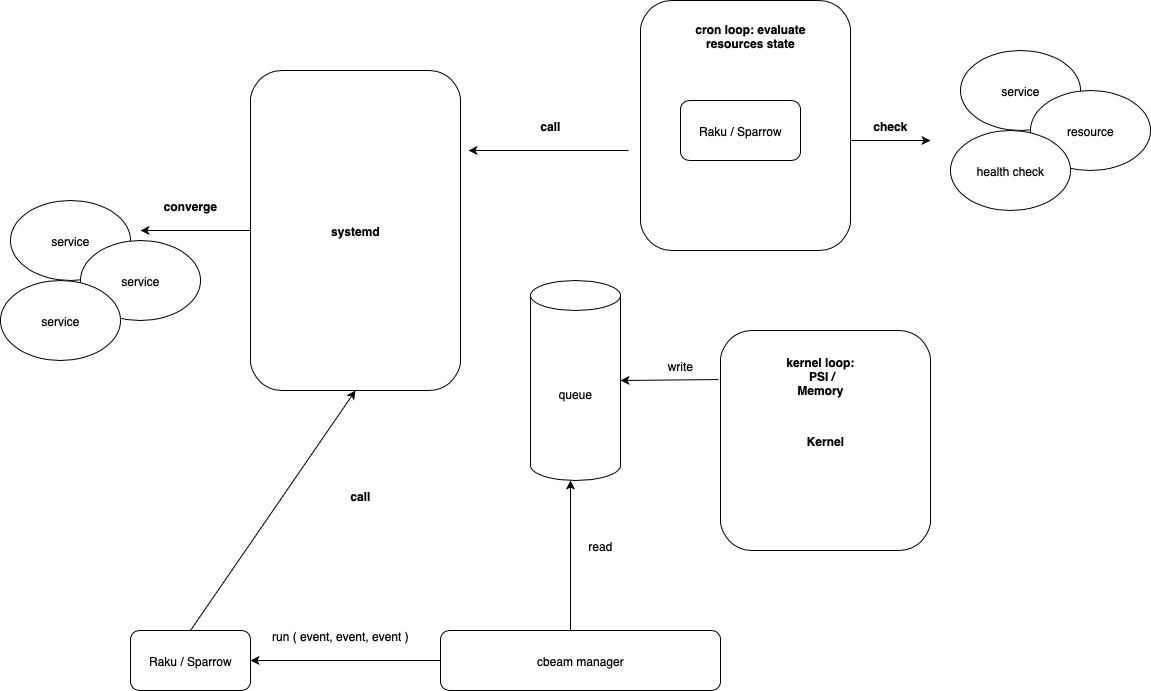

The diagram above was exported from draw.io. Its source (the exported page's mxGraphModel, read from the mxfile embedded in the PNG):
<mxGraphModel dx="1796" dy="652" grid="1" gridSize="10" guides="1" tooltips="1" connect="1" arrows="1" fold="1" page="1" pageScale="1" pageWidth="850" pageHeight="1100" math="0" shadow="0">
  <root>
    <mxCell id="0" />
    <mxCell id="1" parent="0" />
    <mxCell id="foEKtQcUHAYvUiWVAj89-7" value="" style="rounded=1;whiteSpace=wrap;html=1;" parent="1" vertex="1">
      <mxGeometry x="510" y="70" width="210" height="250" as="geometry" />
    </mxCell>
    <mxCell id="foEKtQcUHAYvUiWVAj89-1" value="&lt;b&gt;systemd&lt;/b&gt;" style="rounded=1;whiteSpace=wrap;html=1;" parent="1" vertex="1">
      <mxGeometry x="120" y="140" width="210" height="320" as="geometry" />
    </mxCell>
    <mxCell id="foEKtQcUHAYvUiWVAj89-2" value="" style="endArrow=classic;html=1;rounded=0;exitX=0;exitY=0.5;exitDx=0;exitDy=0;" parent="1" source="foEKtQcUHAYvUiWVAj89-1" edge="1">
      <mxGeometry width="50" height="50" relative="1" as="geometry">
        <mxPoint x="25" y="170" as="sourcePoint" />
        <mxPoint x="10" y="300" as="targetPoint" />
      </mxGeometry>
    </mxCell>
    <mxCell id="foEKtQcUHAYvUiWVAj89-3" value="service" style="ellipse;whiteSpace=wrap;html=1;" parent="1" vertex="1">
      <mxGeometry x="-120" y="270" width="120" height="80" as="geometry" />
    </mxCell>
    <mxCell id="foEKtQcUHAYvUiWVAj89-4" value="service" style="ellipse;whiteSpace=wrap;html=1;" parent="1" vertex="1">
      <mxGeometry x="-50" y="310" width="120" height="80" as="geometry" />
    </mxCell>
    <mxCell id="foEKtQcUHAYvUiWVAj89-5" value="service" style="ellipse;whiteSpace=wrap;html=1;" parent="1" vertex="1">
      <mxGeometry x="-130" y="350" width="120" height="80" as="geometry" />
    </mxCell>
    <mxCell id="foEKtQcUHAYvUiWVAj89-6" value="Raku / Sparrow" style="rounded=1;whiteSpace=wrap;html=1;" parent="1" vertex="1">
      <mxGeometry x="550" y="170" width="120" height="60" as="geometry" />
    </mxCell>
    <mxCell id="foEKtQcUHAYvUiWVAj89-8" value="&lt;b&gt;cron loop: evaluate resources state&lt;/b&gt;" style="text;html=1;align=center;verticalAlign=middle;whiteSpace=wrap;rounded=0;" parent="1" vertex="1">
      <mxGeometry x="550" y="90" width="140" height="30" as="geometry" />
    </mxCell>
    <mxCell id="foEKtQcUHAYvUiWVAj89-10" value="" style="endArrow=classic;html=1;rounded=0;" parent="1" edge="1">
      <mxGeometry width="50" height="50" relative="1" as="geometry">
        <mxPoint x="498" y="220" as="sourcePoint" />
        <mxPoint x="338" y="220" as="targetPoint" />
      </mxGeometry>
    </mxCell>
    <mxCell id="foEKtQcUHAYvUiWVAj89-11" value="&lt;b&gt;call&lt;/b&gt;" style="text;html=1;align=center;verticalAlign=middle;whiteSpace=wrap;rounded=0;" parent="1" vertex="1">
      <mxGeometry x="390" y="180" width="60" height="30" as="geometry" />
    </mxCell>
    <mxCell id="Rn4Iq_dibbXHy7cgAs7P-1" value="&lt;b&gt;converge&lt;/b&gt;" style="text;html=1;align=center;verticalAlign=middle;whiteSpace=wrap;rounded=0;" parent="1" vertex="1">
      <mxGeometry x="30" y="260" width="60" height="30" as="geometry" />
    </mxCell>
    <mxCell id="Rn4Iq_dibbXHy7cgAs7P-2" value="&lt;b&gt;Kernel&lt;/b&gt;" style="rounded=1;whiteSpace=wrap;html=1;" parent="1" vertex="1">
      <mxGeometry x="590" y="400" width="210" height="220" as="geometry" />
    </mxCell>
    <mxCell id="Rn4Iq_dibbXHy7cgAs7P-3" value="" style="endArrow=classic;html=1;rounded=0;exitX=-0.01;exitY=0.223;exitDx=0;exitDy=0;exitPerimeter=0;" parent="1" source="Rn4Iq_dibbXHy7cgAs7P-2" edge="1">
      <mxGeometry width="50" height="50" relative="1" as="geometry">
        <mxPoint x="390" y="500" as="sourcePoint" />
        <mxPoint x="490" y="450" as="targetPoint" />
      </mxGeometry>
    </mxCell>
    <mxCell id="Rn4Iq_dibbXHy7cgAs7P-4" value="queue" style="shape=cylinder3;whiteSpace=wrap;html=1;boundedLbl=1;backgroundOutline=1;size=15;" parent="1" vertex="1">
      <mxGeometry x="400" y="350" width="90" height="200" as="geometry" />
    </mxCell>
    <mxCell id="Rn4Iq_dibbXHy7cgAs7P-5" value="" style="endArrow=classic;html=1;rounded=0;" parent="1" edge="1">
      <mxGeometry width="50" height="50" relative="1" as="geometry">
        <mxPoint x="440" y="700" as="sourcePoint" />
        <mxPoint x="440" y="550" as="targetPoint" />
      </mxGeometry>
    </mxCell>
    <mxCell id="Rn4Iq_dibbXHy7cgAs7P-6" value="cbeam manager" style="rounded=1;whiteSpace=wrap;html=1;" parent="1" vertex="1">
      <mxGeometry x="310" y="700" width="280" height="60" as="geometry" />
    </mxCell>
    <mxCell id="Rn4Iq_dibbXHy7cgAs7P-7" value="write" style="text;html=1;align=center;verticalAlign=middle;whiteSpace=wrap;rounded=0;" parent="1" vertex="1">
      <mxGeometry x="520" y="420" width="60" height="30" as="geometry" />
    </mxCell>
    <mxCell id="Rn4Iq_dibbXHy7cgAs7P-8" value="read" style="text;html=1;align=center;verticalAlign=middle;whiteSpace=wrap;rounded=0;" parent="1" vertex="1">
      <mxGeometry x="440" y="600" width="60" height="30" as="geometry" />
    </mxCell>
    <mxCell id="Rn4Iq_dibbXHy7cgAs7P-9" value="Raku / Sparrow" style="rounded=1;whiteSpace=wrap;html=1;" parent="1" vertex="1">
      <mxGeometry y="700" width="120" height="60" as="geometry" />
    </mxCell>
    <mxCell id="Rn4Iq_dibbXHy7cgAs7P-10" value="" style="endArrow=classic;html=1;rounded=0;exitX=0;exitY=0.5;exitDx=0;exitDy=0;entryX=1;entryY=0.5;entryDx=0;entryDy=0;" parent="1" source="Rn4Iq_dibbXHy7cgAs7P-6" target="Rn4Iq_dibbXHy7cgAs7P-9" edge="1">
      <mxGeometry width="50" height="50" relative="1" as="geometry">
        <mxPoint x="140" y="770" as="sourcePoint" />
        <mxPoint x="190" y="720" as="targetPoint" />
      </mxGeometry>
    </mxCell>
    <mxCell id="Rn4Iq_dibbXHy7cgAs7P-11" value="" style="endArrow=classic;html=1;rounded=0;entryX=0.5;entryY=1;entryDx=0;entryDy=0;exitX=0.5;exitY=0;exitDx=0;exitDy=0;" parent="1" source="Rn4Iq_dibbXHy7cgAs7P-9" target="foEKtQcUHAYvUiWVAj89-1" edge="1">
      <mxGeometry width="50" height="50" relative="1" as="geometry">
        <mxPoint x="130" y="700" as="sourcePoint" />
        <mxPoint x="180" y="650" as="targetPoint" />
      </mxGeometry>
    </mxCell>
    <mxCell id="Rn4Iq_dibbXHy7cgAs7P-12" value="&lt;b&gt;call&lt;/b&gt;" style="text;html=1;align=center;verticalAlign=middle;whiteSpace=wrap;rounded=0;" parent="1" vertex="1">
      <mxGeometry x="200" y="550" width="60" height="30" as="geometry" />
    </mxCell>
    <mxCell id="Rn4Iq_dibbXHy7cgAs7P-13" value="run ( event, event, event )" style="text;html=1;align=center;verticalAlign=middle;whiteSpace=wrap;rounded=0;" parent="1" vertex="1">
      <mxGeometry x="130" y="690" width="160" height="30" as="geometry" />
    </mxCell>
    <mxCell id="Rn4Iq_dibbXHy7cgAs7P-14" value="&lt;b&gt;kernel loop: &amp;nbsp;PSI / Memory&lt;/b&gt;" style="text;html=1;align=center;verticalAlign=middle;whiteSpace=wrap;rounded=0;" parent="1" vertex="1">
      <mxGeometry x="650" y="430" width="80" height="30" as="geometry" />
    </mxCell>
    <mxCell id="Rn4Iq_dibbXHy7cgAs7P-15" value="service" style="ellipse;whiteSpace=wrap;html=1;" parent="1" vertex="1">
      <mxGeometry x="830" y="120" width="120" height="80" as="geometry" />
    </mxCell>
    <mxCell id="Rn4Iq_dibbXHy7cgAs7P-16" value="resource" style="ellipse;whiteSpace=wrap;html=1;" parent="1" vertex="1">
      <mxGeometry x="900" y="160" width="120" height="80" as="geometry" />
    </mxCell>
    <mxCell id="Rn4Iq_dibbXHy7cgAs7P-17" value="health check" style="ellipse;whiteSpace=wrap;html=1;" parent="1" vertex="1">
      <mxGeometry x="820" y="200" width="120" height="80" as="geometry" />
    </mxCell>
    <mxCell id="Rn4Iq_dibbXHy7cgAs7P-18" value="" style="endArrow=classic;html=1;rounded=0;" parent="1" edge="1">
      <mxGeometry width="50" height="50" relative="1" as="geometry">
        <mxPoint x="720" y="210" as="sourcePoint" />
        <mxPoint x="800" y="210" as="targetPoint" />
      </mxGeometry>
    </mxCell>
    <mxCell id="Rn4Iq_dibbXHy7cgAs7P-19" value="&lt;b&gt;check&lt;/b&gt;" style="text;html=1;align=center;verticalAlign=middle;whiteSpace=wrap;rounded=0;" parent="1" vertex="1">
      <mxGeometry x="730" y="180" width="60" height="30" as="geometry" />
    </mxCell>
  </root>
</mxGraphModel>